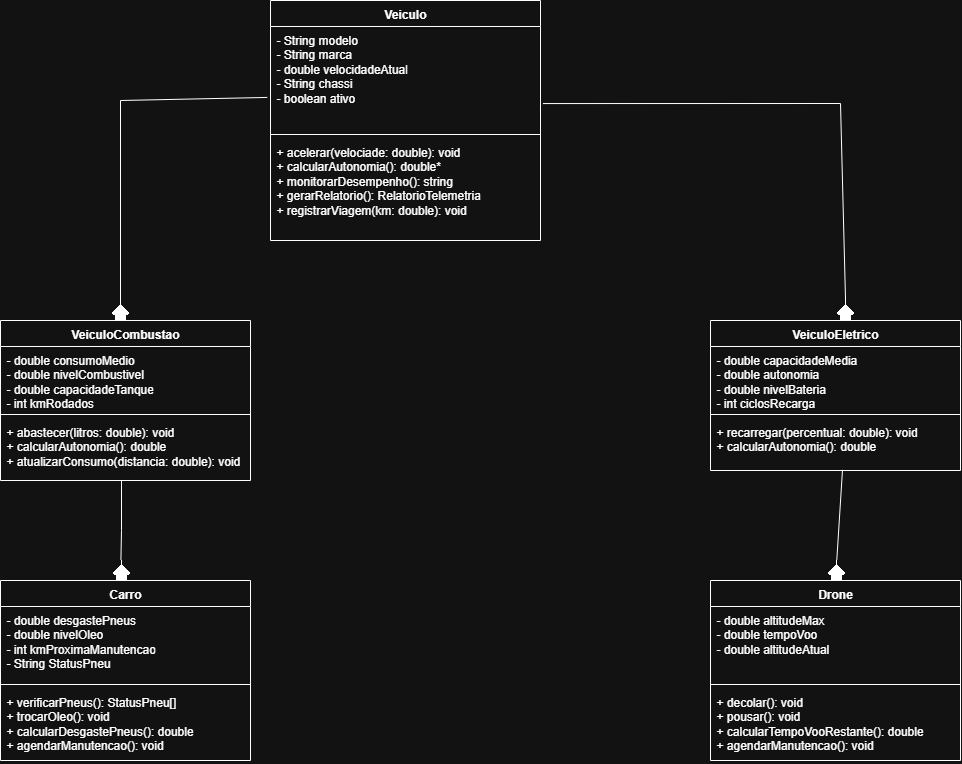

The diagram above was exported from draw.io. Its source (the exported page's mxGraphModel, read from the mxfile embedded in the PNG):
<mxGraphModel dx="476" dy="273" grid="1" gridSize="10" guides="1" tooltips="1" connect="1" arrows="1" fold="1" page="1" pageScale="1" pageWidth="827" pageHeight="1169" math="0" shadow="0">
  <root>
    <mxCell id="0" />
    <mxCell id="1" parent="0" />
    <mxCell id="e8d4KISMvPuzaP4-huiW-1" value="Veiculo" style="swimlane;fontStyle=1;align=center;verticalAlign=top;childLayout=stackLayout;horizontal=1;startSize=26;horizontalStack=0;resizeParent=1;resizeParentMax=0;resizeLast=0;collapsible=1;marginBottom=0;whiteSpace=wrap;html=1;" vertex="1" parent="1">
      <mxGeometry x="350" y="20" width="270" height="240" as="geometry" />
    </mxCell>
    <mxCell id="e8d4KISMvPuzaP4-huiW-2" value="- String modelo&lt;div&gt;- String marca&lt;/div&gt;&lt;div&gt;- double velocidadeAtual&lt;div&gt;- String chassi&lt;/div&gt;&lt;div&gt;- boolean ativo&lt;/div&gt;&lt;/div&gt;&lt;div&gt;&lt;br&gt;&lt;/div&gt;" style="text;strokeColor=none;fillColor=none;align=left;verticalAlign=top;spacingLeft=4;spacingRight=4;overflow=hidden;rotatable=0;points=[[0,0.5],[1,0.5]];portConstraint=eastwest;whiteSpace=wrap;html=1;" vertex="1" parent="e8d4KISMvPuzaP4-huiW-1">
      <mxGeometry y="26" width="270" height="104" as="geometry" />
    </mxCell>
    <mxCell id="e8d4KISMvPuzaP4-huiW-3" value="" style="line;strokeWidth=1;fillColor=none;align=left;verticalAlign=middle;spacingTop=-1;spacingLeft=3;spacingRight=3;rotatable=0;labelPosition=right;points=[];portConstraint=eastwest;strokeColor=inherit;" vertex="1" parent="e8d4KISMvPuzaP4-huiW-1">
      <mxGeometry y="130" width="270" height="8" as="geometry" />
    </mxCell>
    <mxCell id="e8d4KISMvPuzaP4-huiW-4" value="+ acelerar(velociade: double): void&lt;div&gt;+ calcularAutonomia(): double*&lt;/div&gt;&lt;div&gt;+ monitorarDesempenho(): string&lt;/div&gt;&lt;div&gt;+ gerarRelatorio(): RelatorioTelemetria&lt;/div&gt;&lt;div&gt;+ registrarViagem(km: double): void&lt;/div&gt;" style="text;strokeColor=none;fillColor=none;align=left;verticalAlign=top;spacingLeft=4;spacingRight=4;overflow=hidden;rotatable=0;points=[[0,0.5],[1,0.5]];portConstraint=eastwest;whiteSpace=wrap;html=1;" vertex="1" parent="e8d4KISMvPuzaP4-huiW-1">
      <mxGeometry y="138" width="270" height="102" as="geometry" />
    </mxCell>
    <mxCell id="e8d4KISMvPuzaP4-huiW-5" value="VeiculoCombustao" style="swimlane;fontStyle=1;align=center;verticalAlign=top;childLayout=stackLayout;horizontal=1;startSize=26;horizontalStack=0;resizeParent=1;resizeParentMax=0;resizeLast=0;collapsible=1;marginBottom=0;whiteSpace=wrap;html=1;" vertex="1" parent="1">
      <mxGeometry x="80" y="340" width="250" height="160" as="geometry" />
    </mxCell>
    <mxCell id="e8d4KISMvPuzaP4-huiW-6" value="&lt;div&gt;- double consumoMedio&lt;/div&gt;&lt;div&gt;- double nivelCombustivel&lt;/div&gt;&lt;div&gt;- double capacidadeTanque&lt;/div&gt;&lt;div&gt;&lt;div&gt;- int kmRodados&lt;/div&gt;&lt;div&gt;&lt;br&gt;&lt;/div&gt;&lt;/div&gt;" style="text;strokeColor=none;fillColor=none;align=left;verticalAlign=top;spacingLeft=4;spacingRight=4;overflow=hidden;rotatable=0;points=[[0,0.5],[1,0.5]];portConstraint=eastwest;whiteSpace=wrap;html=1;" vertex="1" parent="e8d4KISMvPuzaP4-huiW-5">
      <mxGeometry y="26" width="250" height="64" as="geometry" />
    </mxCell>
    <mxCell id="e8d4KISMvPuzaP4-huiW-7" value="" style="line;strokeWidth=1;fillColor=none;align=left;verticalAlign=middle;spacingTop=-1;spacingLeft=3;spacingRight=3;rotatable=0;labelPosition=right;points=[];portConstraint=eastwest;strokeColor=inherit;" vertex="1" parent="e8d4KISMvPuzaP4-huiW-5">
      <mxGeometry y="90" width="250" height="8" as="geometry" />
    </mxCell>
    <mxCell id="e8d4KISMvPuzaP4-huiW-8" value="&lt;div&gt;+ abastecer(litros: double): void&lt;/div&gt;&lt;div&gt;+ calcularAutonomia(): double&lt;/div&gt;&lt;div&gt;&lt;span style=&quot;background-color: transparent; color: light-dark(rgb(0, 0, 0), rgb(255, 255, 255));&quot;&gt;+ atualizarConsumo(distancia: double): void&lt;/span&gt;&lt;/div&gt;" style="text;strokeColor=none;fillColor=none;align=left;verticalAlign=top;spacingLeft=4;spacingRight=4;overflow=hidden;rotatable=0;points=[[0,0.5],[1,0.5]];portConstraint=eastwest;whiteSpace=wrap;html=1;" vertex="1" parent="e8d4KISMvPuzaP4-huiW-5">
      <mxGeometry y="98" width="250" height="62" as="geometry" />
    </mxCell>
    <mxCell id="e8d4KISMvPuzaP4-huiW-9" value="Carro" style="swimlane;fontStyle=1;align=center;verticalAlign=top;childLayout=stackLayout;horizontal=1;startSize=26;horizontalStack=0;resizeParent=1;resizeParentMax=0;resizeLast=0;collapsible=1;marginBottom=0;whiteSpace=wrap;html=1;" vertex="1" parent="1">
      <mxGeometry x="80" y="600" width="250" height="180" as="geometry" />
    </mxCell>
    <mxCell id="e8d4KISMvPuzaP4-huiW-10" value="&lt;div&gt;- double desgastePneus&lt;/div&gt;&lt;div&gt;- double nivelOleo&lt;/div&gt;&lt;div&gt;- int kmProximaManutencao&lt;/div&gt;&lt;div&gt;- String StatusPneu&lt;/div&gt;" style="text;strokeColor=none;fillColor=none;align=left;verticalAlign=top;spacingLeft=4;spacingRight=4;overflow=hidden;rotatable=0;points=[[0,0.5],[1,0.5]];portConstraint=eastwest;whiteSpace=wrap;html=1;" vertex="1" parent="e8d4KISMvPuzaP4-huiW-9">
      <mxGeometry y="26" width="250" height="74" as="geometry" />
    </mxCell>
    <mxCell id="e8d4KISMvPuzaP4-huiW-11" value="" style="line;strokeWidth=1;fillColor=none;align=left;verticalAlign=middle;spacingTop=-1;spacingLeft=3;spacingRight=3;rotatable=0;labelPosition=right;points=[];portConstraint=eastwest;strokeColor=inherit;" vertex="1" parent="e8d4KISMvPuzaP4-huiW-9">
      <mxGeometry y="100" width="250" height="8" as="geometry" />
    </mxCell>
    <mxCell id="e8d4KISMvPuzaP4-huiW-12" value="&lt;div&gt;+ verificarPneus(): StatusPneu[]&lt;/div&gt;&lt;div&gt;+ trocarOleo(): void&lt;/div&gt;&lt;div&gt;+ calcularDesgastePneus(): double&lt;/div&gt;&lt;div&gt;+ agendarManutencao(): void&lt;/div&gt;" style="text;strokeColor=none;fillColor=none;align=left;verticalAlign=top;spacingLeft=4;spacingRight=4;overflow=hidden;rotatable=0;points=[[0,0.5],[1,0.5]];portConstraint=eastwest;whiteSpace=wrap;html=1;" vertex="1" parent="e8d4KISMvPuzaP4-huiW-9">
      <mxGeometry y="108" width="250" height="72" as="geometry" />
    </mxCell>
    <mxCell id="e8d4KISMvPuzaP4-huiW-13" value="VeiculoEletrico" style="swimlane;fontStyle=1;align=center;verticalAlign=top;childLayout=stackLayout;horizontal=1;startSize=26;horizontalStack=0;resizeParent=1;resizeParentMax=0;resizeLast=0;collapsible=1;marginBottom=0;whiteSpace=wrap;html=1;" vertex="1" parent="1">
      <mxGeometry x="790" y="340" width="250" height="150" as="geometry" />
    </mxCell>
    <mxCell id="e8d4KISMvPuzaP4-huiW-14" value="&lt;div&gt;- double capacidadeMedia&lt;/div&gt;&lt;div&gt;- double autonomia&lt;/div&gt;&lt;div&gt;- double nivelBateria&lt;/div&gt;&lt;div&gt;- int ciclosRecarga&lt;/div&gt;" style="text;strokeColor=none;fillColor=none;align=left;verticalAlign=top;spacingLeft=4;spacingRight=4;overflow=hidden;rotatable=0;points=[[0,0.5],[1,0.5]];portConstraint=eastwest;whiteSpace=wrap;html=1;" vertex="1" parent="e8d4KISMvPuzaP4-huiW-13">
      <mxGeometry y="26" width="250" height="64" as="geometry" />
    </mxCell>
    <mxCell id="e8d4KISMvPuzaP4-huiW-15" value="" style="line;strokeWidth=1;fillColor=none;align=left;verticalAlign=middle;spacingTop=-1;spacingLeft=3;spacingRight=3;rotatable=0;labelPosition=right;points=[];portConstraint=eastwest;strokeColor=inherit;" vertex="1" parent="e8d4KISMvPuzaP4-huiW-13">
      <mxGeometry y="90" width="250" height="8" as="geometry" />
    </mxCell>
    <mxCell id="e8d4KISMvPuzaP4-huiW-16" value="&lt;div&gt;+ recarregar(percentual: double): void&lt;/div&gt;&lt;div&gt;+ calcularAutonomia(): double&lt;/div&gt;" style="text;strokeColor=none;fillColor=none;align=left;verticalAlign=top;spacingLeft=4;spacingRight=4;overflow=hidden;rotatable=0;points=[[0,0.5],[1,0.5]];portConstraint=eastwest;whiteSpace=wrap;html=1;" vertex="1" parent="e8d4KISMvPuzaP4-huiW-13">
      <mxGeometry y="98" width="250" height="52" as="geometry" />
    </mxCell>
    <mxCell id="e8d4KISMvPuzaP4-huiW-17" value="Drone" style="swimlane;fontStyle=1;align=center;verticalAlign=top;childLayout=stackLayout;horizontal=1;startSize=26;horizontalStack=0;resizeParent=1;resizeParentMax=0;resizeLast=0;collapsible=1;marginBottom=0;whiteSpace=wrap;html=1;" vertex="1" parent="1">
      <mxGeometry x="790" y="600" width="250" height="180" as="geometry" />
    </mxCell>
    <mxCell id="e8d4KISMvPuzaP4-huiW-18" value="&lt;div&gt;- double altitudeMax&lt;/div&gt;&lt;div&gt;- double tempoVoo&lt;/div&gt;&lt;div&gt;- double altitudeAtual&lt;/div&gt;" style="text;strokeColor=none;fillColor=none;align=left;verticalAlign=top;spacingLeft=4;spacingRight=4;overflow=hidden;rotatable=0;points=[[0,0.5],[1,0.5]];portConstraint=eastwest;whiteSpace=wrap;html=1;" vertex="1" parent="e8d4KISMvPuzaP4-huiW-17">
      <mxGeometry y="26" width="250" height="74" as="geometry" />
    </mxCell>
    <mxCell id="e8d4KISMvPuzaP4-huiW-19" value="" style="line;strokeWidth=1;fillColor=none;align=left;verticalAlign=middle;spacingTop=-1;spacingLeft=3;spacingRight=3;rotatable=0;labelPosition=right;points=[];portConstraint=eastwest;strokeColor=inherit;" vertex="1" parent="e8d4KISMvPuzaP4-huiW-17">
      <mxGeometry y="100" width="250" height="8" as="geometry" />
    </mxCell>
    <mxCell id="e8d4KISMvPuzaP4-huiW-20" value="&lt;div&gt;+ decolar(): void&lt;/div&gt;&lt;div&gt;+ pousar(): void&lt;/div&gt;&lt;div&gt;+ calcularTempoVooRestante(): double&lt;/div&gt;&lt;div&gt;+ agendarManutencao(): void&lt;/div&gt;" style="text;strokeColor=none;fillColor=none;align=left;verticalAlign=top;spacingLeft=4;spacingRight=4;overflow=hidden;rotatable=0;points=[[0,0.5],[1,0.5]];portConstraint=eastwest;whiteSpace=wrap;html=1;" vertex="1" parent="e8d4KISMvPuzaP4-huiW-17">
      <mxGeometry y="108" width="250" height="72" as="geometry" />
    </mxCell>
    <mxCell id="e8d4KISMvPuzaP4-huiW-21" value="" style="endArrow=classic;html=1;rounded=0;entryX=0.48;entryY=0;entryDx=0;entryDy=0;entryPerimeter=0;exitX=-0.012;exitY=0.682;exitDx=0;exitDy=0;exitPerimeter=0;" edge="1" parent="1" source="e8d4KISMvPuzaP4-huiW-2" target="e8d4KISMvPuzaP4-huiW-5">
      <mxGeometry width="50" height="50" relative="1" as="geometry">
        <mxPoint x="340" y="120" as="sourcePoint" />
        <mxPoint x="190" y="320" as="targetPoint" />
        <Array as="points">
          <mxPoint x="200" y="120" />
        </Array>
      </mxGeometry>
    </mxCell>
    <mxCell id="e8d4KISMvPuzaP4-huiW-22" value="" style="endArrow=classic;html=1;rounded=0;exitX=0.484;exitY=1.009;exitDx=0;exitDy=0;exitPerimeter=0;entryX=0.48;entryY=0;entryDx=0;entryDy=0;entryPerimeter=0;startArrow=none;startFill=0;" edge="1" parent="1" source="e8d4KISMvPuzaP4-huiW-8" target="e8d4KISMvPuzaP4-huiW-9">
      <mxGeometry width="50" height="50" relative="1" as="geometry">
        <mxPoint x="560" y="410" as="sourcePoint" />
        <mxPoint x="201" y="590" as="targetPoint" />
        <Array as="points">
          <mxPoint x="201" y="550" />
        </Array>
      </mxGeometry>
    </mxCell>
    <mxCell id="e8d4KISMvPuzaP4-huiW-23" value="" style="endArrow=classic;html=1;rounded=0;entryX=0.542;entryY=-0.012;entryDx=0;entryDy=0;entryPerimeter=0;exitX=1.009;exitY=0.741;exitDx=0;exitDy=0;exitPerimeter=0;" edge="1" parent="1" source="e8d4KISMvPuzaP4-huiW-2" target="e8d4KISMvPuzaP4-huiW-13">
      <mxGeometry width="50" height="50" relative="1" as="geometry">
        <mxPoint x="907" y="90" as="sourcePoint" />
        <mxPoint x="760" y="313" as="targetPoint" />
        <Array as="points">
          <mxPoint x="920" y="123" />
        </Array>
      </mxGeometry>
    </mxCell>
    <mxCell id="e8d4KISMvPuzaP4-huiW-24" value="" style="endArrow=classic;html=1;rounded=0;exitX=0.528;exitY=0.987;exitDx=0;exitDy=0;exitPerimeter=0;entryX=0.5;entryY=0;entryDx=0;entryDy=0;" edge="1" parent="1" source="e8d4KISMvPuzaP4-huiW-16" target="e8d4KISMvPuzaP4-huiW-17">
      <mxGeometry width="50" height="50" relative="1" as="geometry">
        <mxPoint x="191" y="550" as="sourcePoint" />
        <mxPoint x="190" y="649" as="targetPoint" />
        <Array as="points" />
      </mxGeometry>
    </mxCell>
  </root>
</mxGraphModel>